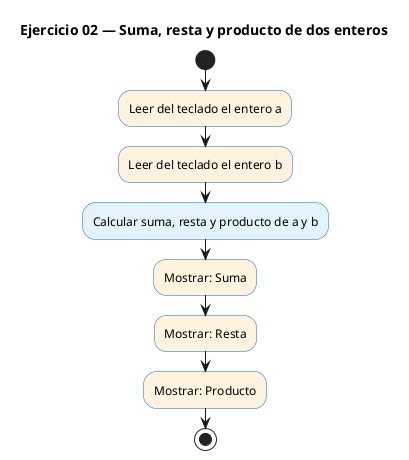

The diagram above was rendered by PlantUML. Its source (embedded in the PNG):
@startuml
' PlantUML (Activity diagram) — Ejercicio 02: Suma, resta y producto
' Render: java -jar ~/.local/bin/plantuml.jar -tpng ej02_plantuml.puml
title Ejercicio 02 — Suma, resta y producto de dos enteros

skinparam backgroundColor white
skinparam defaultFontName Helvetica
skinparam ActivityBackgroundColor #E3F2FD
skinparam ActivityBorderColor #1565C0
skinparam ActivityDiamondBackgroundColor #FFFDE7
skinparam ActivityDiamondBorderColor #F9A825

start
#FFF3E0:Leer del teclado el entero a;
#FFF3E0:Leer del teclado el entero b;
#E3F2FD:Calcular suma, resta y producto de a y b;
#FFF3E0:Mostrar: Suma;
#FFF3E0:Mostrar: Resta;
#FFF3E0:Mostrar: Producto;
stop
@enduml